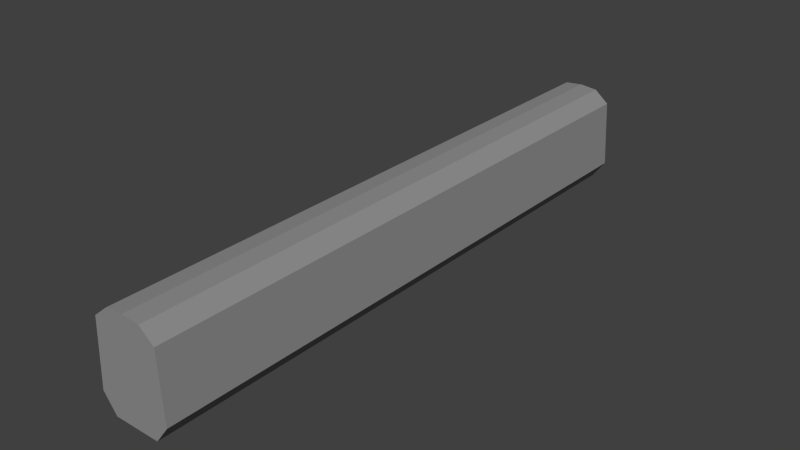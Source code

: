 # Source: coach.blend  (saved by Blender 2.69.0; exported with 4.5.12 LTS)
import bpy
from mathutils import Matrix  # noqa: F401  (used for matrix-valued properties, if any)

bpy.ops.wm.read_factory_settings(use_empty=True)
scene = bpy.context.scene
scene.name = 'Scene'

# ---- collections
col_collection_1 = bpy.data.collections.new('Collection 1'); scene.collection.children.link(col_collection_1)

# ---- materials (node trees are filled in below, after node groups)
mat_material_001 = bpy.data.materials.new('Material.001')
mat_material_001.alpha_threshold = 0.0
mat_material_001.use_transparent_shadow = False
mat_material_001.diffuse_color = (0.281, 0.281, 0.281, 1.0)
mat_material_001.specular_color = (0.163, 0.163, 0.163)
mat_material_001.roughness = 0.5
mat_material_001.line_color = (0.0, 0.0, 0.0, 1.0)

# ---- material node trees

# ---- world
world_world = bpy.data.worlds.new('World'); scene.world = world_world
world_world.color = (0.05088, 0.05088, 0.05088)
world_world.use_sun_shadow = False
world_world.sun_shadow_jitter_overblur = 0.0
world_world.cycles.sampling_method = 'MANUAL'
world_world.cycles.sample_map_resolution = 256

# ---- meshes
me_plane = bpy.data.meshes.new('Plane')
me_plane.from_pydata([(0.94, 0.0, -3.199e-07), (-0.94, 0.0, -3.158e-07), (0.725, 0.9825, -2.559e-06), (-0.725, 0.9823, -2.528e-06), (-1.325, 0.859, -2.201e-06), (-1.475, 0.1795, -2.154e-07), (1.325, 0.859, -2.098e-06), (1.475, 0.1795, 1.919e-08), (0.94, -4.011e-06, -25.0), (-0.94, -4.011e-06, -25.0), (0.725, 0.9825, -25.0), (-0.725, 0.9825, -25.0), (-1.325, 0.859, -25.0), (-1.475, 0.1795, -25.0), (1.325, 0.859, -25.0), (1.475, 0.1795, -25.0), (-9.537e-07, 1.0, -2.559e-06), (-9.537e-07, 1.0, -25.0)], [], [(1, 0, 7, 6, 2, 16, 3, 4, 5), (9, 13, 12, 11, 17, 10, 14, 15, 8), (7, 15, 14, 6), (0, 8, 15, 7), (4, 12, 13, 5), (3, 11, 12, 4), (6, 14, 10, 2), (5, 13, 9, 1), (16, 17, 11, 3), (1, 9, 8, 0), (2, 10, 17, 16)])
me_plane.materials.append(mat_material_001)
me_plane.use_remesh_preserve_volume = False
me_plane.use_remesh_preserve_attributes = False
me_plane.use_mirror_vertex_groups = False
me_plane.update()

# ---- objects
ob_plane = bpy.data.objects.new('Plane', me_plane)

# ---- transforms, parenting, visibility, modifiers, constraints
ob_plane.location = (0.0, 0.0, 0.0)
ob_plane.rotation_euler = (1.571, 0.0, 0.0)
ob_plane.scale = (1.0, 4.0, 0.976)
ob_plane.lineart.crease_threshold = 0.0

# ---- collection membership
col_collection_1.objects.link(ob_plane)

# ---- scene / render settings (as saved in the file)
scene.frame_start = 1; scene.frame_end = 250; scene.frame_set(1)
scene.render.engine = 'BLENDER_EEVEE_NEXT'
scene.render.image_settings.compression = 90
scene.render.resolution_percentage = 50
scene.render.dither_intensity = 0.0
scene.cycles.use_denoising = False
scene.cycles.samples = 10
scene.cycles.sampling_pattern = 'TABULATED_SOBOL'
scene.cycles.light_sampling_threshold = 0.0
scene.cycles.use_adaptive_sampling = False
scene.cycles.use_light_tree = False
scene.cycles.blur_glossy = 0.0
scene.cycles.volume_bounces = 1
scene.cycles.pixel_filter_type = 'GAUSSIAN'
scene.cycles.sample_clamp_indirect = 0.0
scene.view_settings.view_transform = 'Standard'
bpy.context.view_layer.update()

# ---- added for rendering (the .blend has no active camera and no usable light): camera, sun
cam_auto = bpy.data.cameras.new('AutoCamera')
cam_auto.lens = 50.0
cam_auto.sensor_width = 36.0
cam_auto.clip_end = 1000.0
ob_auto_camera = bpy.data.objects.new('AutoCamera', cam_auto)
scene.collection.objects.link(ob_auto_camera)
ob_auto_camera.location = (23.0391, -15.4469, 20.4313)
ob_auto_camera.rotation_euler = (1.09748, -7.21219e-08, 0.694738)
scene.camera = ob_auto_camera
light_auto_sun = bpy.data.lights.new('AutoSun', 'SUN')
light_auto_sun.energy = 3.0
light_auto_sun.angle = 0.0523599
ob_auto_sun = bpy.data.objects.new('AutoSun', light_auto_sun)
scene.collection.objects.link(ob_auto_sun)
ob_auto_sun.rotation_euler = (0.872665, 0.174533, 0.523599)
bpy.context.view_layer.update()
